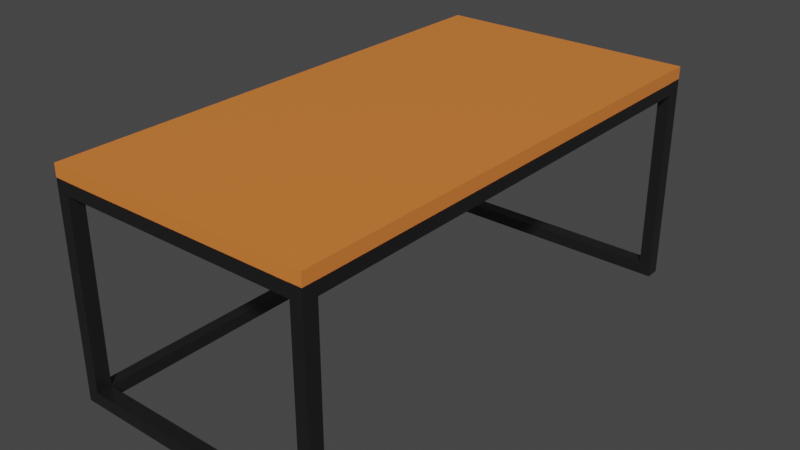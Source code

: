 # Source: table.blend  (saved by Blender 3.5.10; exported with 4.5.12 LTS)
import bpy
from mathutils import Matrix  # noqa: F401  (used for matrix-valued properties, if any)

bpy.ops.wm.read_factory_settings(use_empty=True)
scene = bpy.context.scene
scene.name = 'Scene'

# ---- collections
col_collection = bpy.data.collections.new('Collection'); scene.collection.children.link(col_collection)

# ---- materials (node trees are filled in below, after node groups)
mat_metalblack = bpy.data.materials.new('MetalBlack')
mat_metalblack.use_transparent_shadow = False
mat_metalblack.diffuse_color = (0.05925, 0.05925, 0.05925, 1.0)
mat_deskwood = bpy.data.materials.new('DeskWood')
mat_deskwood.use_transparent_shadow = False
mat_deskwood.diffuse_color = (0.7991, 0.2195, 0.03955, 1.0)

# ---- material node trees
mat_metalblack.use_nodes = True; mat_metalblack.node_tree.nodes.clear()
_N = mat_metalblack.node_tree.nodes; _L = mat_metalblack.node_tree.links
n0 = _N.new('ShaderNodeBsdfPrincipled'); n0.name = 'Principled BSDF'; n0.location = (10, 300)
n0.distribution = 'GGX'
n0.subsurface_method = 'RANDOM_WALK_SKIN'
n0.inputs[0].default_value = (0.05925, 0.05925, 0.05925, 1.0)
n0.inputs[1].default_value = 0.8263
n0.inputs[2].default_value = 0.3427
n0.inputs[27].default_value = (0.0, 0.0, 0.0, 1.0)
n0.inputs[28].default_value = 1.0
n1 = _N.new('ShaderNodeOutputMaterial'); n1.name = 'Material Output'; n1.location = (320, 270)
_L.new(n0.outputs[0], n1.inputs[0])
n1.is_active_output = True
mat_deskwood.use_nodes = True; mat_deskwood.node_tree.nodes.clear()
_N = mat_deskwood.node_tree.nodes; _L = mat_deskwood.node_tree.links
n0 = _N.new('ShaderNodeBsdfPrincipled'); n0.name = 'Principled BSDF'; n0.location = (10, 300)
n0.distribution = 'GGX'
n0.subsurface_method = 'RANDOM_WALK_SKIN'
n0.inputs[0].default_value = (0.7991, 0.2195, 0.03955, 1.0)
n0.inputs[27].default_value = (0.0, 0.0, 0.0, 1.0)
n0.inputs[28].default_value = 1.0
n1 = _N.new('ShaderNodeOutputMaterial'); n1.name = 'Material Output'; n1.location = (320, 270)
_L.new(n0.outputs[0], n1.inputs[0])
n1.is_active_output = True

# ---- world
world_world = bpy.data.worlds.new('World'); scene.world = world_world
world_world.use_nodes = True; world_world.node_tree.nodes.clear()
_N = world_world.node_tree.nodes; _L = world_world.node_tree.links
n0 = _N.new('ShaderNodeOutputWorld'); n0.name = 'World Output'; n0.location = (300, 300)
n1 = _N.new('ShaderNodeBackground'); n1.name = 'Background'; n1.location = (10, 300)
n1.inputs[0].default_value = (0.05088, 0.05088, 0.05088, 1.0)
_L.new(n1.outputs[0], n0.inputs[0])
n0.is_active_output = True
world_world.color = (0.05088, 0.05088, 0.05088)
world_world.use_sun_shadow = False
world_world.sun_shadow_jitter_overblur = 0.0

# ---- meshes
me_cube_007 = bpy.data.meshes.new('Cube.007')
me_cube_007.from_pydata([(0.4005, 0.8053, -0.3432), (0.4005, 0.8053, -0.3032), (0.4005, 0.7582, -0.3432), (0.4005, 0.7582, -0.3032), (-0.3814, 0.8053, 0.2994), (-0.3814, 0.8053, 0.2994), (-0.3814, 0.8053, 0.2994), (-0.3814, 0.8053, 0.2994), (0.4005, 0.7582, 0.2994), (0.4005, 0.7582, 0.2994), (0.4005, 0.7582, 0.2994), (0.4005, 0.7582, 0.2994), (0.4005, 0.7582, 0.2994), (0.4005, 0.7582, 0.2994), (0.4005, -0.8617, -0.3432), (0.4005, -0.8617, -0.3432), (0.4005, -0.8617, -0.3432), (0.4005, -0.8146, -0.3432), (0.4005, -0.8146, -0.3432), (0.4005, -0.8146, -0.3432), (0.4393, -0.8617, -0.3432), (0.4393, -0.8617, -0.3432), (0.4393, -0.8617, -0.3432), (0.4393, -0.8146, -0.3432), (0.4393, -0.8146, -0.3432), (0.4393, -0.8146, -0.3432), (0.4005, -0.8146, -0.3032), (0.4005, -0.8146, -0.3032), (0.4005, -0.8146, -0.3032), (0.4005, -0.8146, -0.3032), (0.4005, -0.8617, -0.3032), (0.4005, -0.8617, -0.3032), (0.4005, -0.8617, -0.3032), (0.4393, -0.8617, -0.3032), (0.4393, -0.8617, -0.3032), (0.4393, -0.8617, -0.3032), (0.4393, -0.8146, -0.3032), (0.4393, -0.8146, -0.3032), (0.4393, -0.8146, -0.3032), (0.4393, -0.8146, -0.3032), (0.4005, -0.8146, 0.2994), (0.4005, -0.8146, 0.2994), (0.4005, -0.8146, 0.2994), (0.4005, -0.8146, 0.2994), (0.4005, -0.8146, 0.2994), (0.4005, -0.8146, 0.2994), (-0.3814, -0.8146, -0.3432), (-0.3814, -0.8146, -0.3432), (-0.3814, -0.8146, -0.3432), (-0.3814, -0.8146, -0.3432), (-0.3814, -0.8146, -0.3432), (-0.4201, 0.7583, -0.3432), (-0.4201, 0.7583, -0.3432), (-0.4201, 0.7583, -0.3432), (-0.3814, 0.7583, -0.3432), (-0.3814, 0.7583, -0.3432), (-0.3814, 0.7583, -0.3432), (-0.3814, 0.7583, -0.3032), (-0.3814, 0.7583, -0.3032), (-0.3814, 0.7583, -0.3032), (-0.4201, 0.7583, -0.3032), (-0.4201, 0.7583, -0.3032), (-0.4201, 0.7583, -0.3032), (-0.4201, -0.8146, -0.3432), (-0.4201, -0.8146, -0.3432), (-0.4201, -0.8146, -0.3432), (-0.4201, -0.8146, -0.3432), (-0.4201, -0.8617, -0.3432), (-0.4201, -0.8617, -0.3432), (-0.4201, -0.8617, -0.3432), (-0.3814, -0.8617, -0.3432), (-0.3814, -0.8617, -0.3432), (-0.3814, -0.8617, -0.3432), (0.4005, -0.8617, -0.3432), (0.4005, -0.8617, -0.3432), (0.4005, -0.8146, -0.3432), (0.4005, -0.8146, -0.3432), (0.4005, -0.8146, -0.3032), (0.4005, -0.8146, -0.3032), (0.4005, -0.8617, -0.3032), (0.4005, -0.8617, -0.3032), (-0.3814, -0.8146, -0.3032), (-0.3814, -0.8146, -0.3032), (-0.3814, -0.8146, -0.3032), (-0.3814, -0.8146, -0.3032), (-0.3814, -0.8146, -0.3032), (-0.3814, -0.8146, -0.3032), (-0.4201, -0.8146, -0.3032), (-0.4201, -0.8146, -0.3032), (-0.4201, -0.8146, -0.3032), (-0.4201, -0.8146, -0.3032), (-0.4201, -0.8146, -0.3032), (-0.4201, -0.8617, 0.2994), (-0.4201, -0.8617, 0.2994), (-0.4201, -0.8617, 0.2994), (-0.4201, -0.8617, -0.3032), (-0.4201, -0.8617, -0.3032), (-0.4201, -0.8617, -0.3032), (-0.4201, -0.8617, -0.3032), (-0.3814, -0.8617, -0.3032), (-0.3814, -0.8617, -0.3032), (-0.3814, -0.8617, -0.3032), (-0.3814, -0.8617, -0.3032), (-0.4201, -0.8146, 0.2994), (-0.4201, -0.8146, 0.2994), (-0.4201, -0.8146, 0.2994), (-0.4201, -0.8146, 0.3398), (-0.4201, -0.8146, 0.3398), (-0.4201, -0.8146, 0.3398), (-0.4201, -0.8617, 0.3398), (-0.4201, -0.8617, 0.3398), (-0.4201, -0.8617, 0.3398), (-0.3814, -0.8617, 0.2994), (-0.3814, -0.8617, 0.2994), (-0.3814, -0.8617, 0.2994), (-0.3814, -0.8617, 0.2994), (0.4005, -0.8617, 0.2994), (0.4005, -0.8617, 0.2994), (0.4005, -0.8617, 0.2994), (0.4393, -0.8617, 0.2994), (0.4393, -0.8617, 0.2994), (0.4393, -0.8617, 0.3398), (0.4393, -0.8617, 0.3398), (0.4393, -0.8617, 0.3398), (0.4393, -0.8146, 0.2994), (0.4393, -0.8146, 0.2994), (0.4393, -0.8146, 0.2994), (0.4393, 0.7582, 0.2994), (0.4393, 0.7582, 0.2994), (0.4393, 0.7582, 0.2994), (0.4393, 0.7582, -0.3032), (0.4393, 0.7582, -0.3032), (0.4393, 0.7582, -0.3032), (0.4393, 0.7582, -0.3032), (0.4393, 0.8053, 0.2994), (0.4393, 0.8053, 0.2994), (0.4393, 0.8053, 0.2994), (0.4393, 0.8053, 0.3398), (0.4393, 0.8053, 0.3398), (0.4393, 0.8053, 0.3398), (0.4005, 0.8053, 0.2994), (0.4005, 0.8053, 0.2994), (0.4005, 0.8053, 0.2994), (0.4005, 0.8053, 0.2994), (0.4393, 0.8053, -0.3032), (0.4393, 0.8053, -0.3032), (0.4393, 0.8053, -0.3032), (0.4393, 0.8053, -0.3032), (0.4393, 0.7582, -0.3432), (0.4393, 0.7582, -0.3432), (0.4393, 0.7582, -0.3432), (0.4393, 0.8053, -0.3432), (0.4393, 0.8053, -0.3432), (0.4393, 0.8053, -0.3432), (0.4005, 0.8053, -0.3432), (0.4005, 0.8053, -0.3432), (0.4005, 0.8053, -0.3432), (0.4005, 0.8053, -0.3432), (-0.3814, 0.7582, -0.3432), (-0.3814, 0.7582, -0.3432), (-0.3814, 0.7582, -0.3432), (0.4005, 0.7582, -0.3432), (0.4005, 0.7582, -0.3432), (0.4005, 0.7582, -0.3432), (0.4005, 0.7582, -0.3432), (0.4005, 0.7582, -0.3032), (0.4005, 0.7582, -0.3032), (0.4005, 0.7582, -0.3032), (0.4005, 0.7582, -0.3032), (0.4005, 0.7582, -0.3032), (0.4005, 0.8053, -0.3032), (0.4005, 0.8053, -0.3032), (0.4005, 0.8053, -0.3032), (0.4005, 0.8053, -0.3032), (0.4005, 0.8053, -0.3032), (-0.3814, 0.8053, -0.3432), (-0.3814, 0.8053, -0.3432), (-0.3814, 0.8053, -0.3432), (-0.4201, 0.8053, -0.3432), (-0.4201, 0.8053, -0.3432), (-0.4201, 0.8053, -0.3432), (-0.4201, 0.7582, -0.3432), (-0.4201, 0.7582, -0.3432), (-0.4201, 0.7582, -0.3432), (-0.3814, 0.7582, -0.3032), (-0.3814, 0.7582, -0.3032), (-0.3814, 0.7582, -0.3032), (-0.3814, 0.7582, -0.3032), (-0.3814, 0.8053, -0.3032), (-0.3814, 0.8053, -0.3032), (-0.3814, 0.8053, -0.3032), (-0.3814, 0.8053, -0.3032), (-0.4201, 0.8053, -0.3032), (-0.4201, 0.8053, -0.3032), (-0.4201, 0.8053, -0.3032), (-0.4201, 0.8053, -0.3032), (-0.4201, 0.7582, -0.3032), (-0.4201, 0.7582, -0.3032), (-0.4201, 0.7582, -0.3032), (-0.4201, 0.7582, -0.3032), (-0.3814, 0.7582, 0.2994), (-0.3814, 0.7582, 0.2994), (-0.3814, 0.7582, 0.2994), (-0.3814, 0.7582, 0.2994), (-0.3814, 0.7582, 0.2994), (-0.3814, 0.7582, 0.2994), (-0.3814, -0.8146, 0.2994), (-0.3814, -0.8146, 0.2994), (-0.3814, -0.8146, 0.2994), (-0.3814, -0.8146, 0.2994), (-0.3814, -0.8146, 0.2994), (-0.3814, -0.8146, 0.2994), (-0.3814, 0.7582, 0.3398), (-0.3814, 0.7582, 0.3398), (-0.3814, 0.7582, 0.3398), (-0.3814, 0.7582, 0.3398), (0.4005, 0.7582, 0.3398), (0.4005, 0.7582, 0.3398), (0.4005, -0.8146, 0.3398), (0.4005, -0.8146, 0.3398), (-0.3814, -0.8146, 0.3398), (-0.3814, -0.8146, 0.3398), (-0.3814, -0.8146, 0.3398), (-0.3814, -0.8146, 0.3398), (-0.3814, -0.8617, 0.3398), (-0.3814, -0.8617, 0.3398), (0.4005, -0.8617, 0.3398), (0.4005, -0.8617, 0.3398), (0.4005, -0.8146, 0.3398), (0.4393, -0.8146, 0.3398), (0.4393, -0.8146, 0.3398), (0.4393, 0.7582, 0.3398), (0.4393, 0.7582, 0.3398), (0.4005, 0.7582, 0.3398), (0.4005, 0.8053, 0.3398), (0.4005, 0.8053, 0.3398), (-0.3814, 0.8053, 0.3398), (-0.3814, 0.8053, 0.3398), (-0.4201, 0.8053, 0.2994), (-0.4201, 0.8053, 0.2994), (-0.4201, 0.8053, 0.2994), (-0.4201, 0.7582, 0.2994), (-0.4201, 0.7582, 0.2994), (-0.4201, 0.7582, 0.2994), (-0.4201, 0.7582, 0.3398), (-0.4201, 0.7582, 0.3398), (-0.4201, 0.7582, 0.3398), (-0.4201, 0.8053, 0.3398), (-0.4201, 0.8053, 0.3398), (-0.4201, 0.8053, 0.3398), (0.4005, -0.8617, 0.3399), (0.4005, -0.8146, 0.3399), (-0.3814, -0.8617, 0.3399), (-0.3814, -0.8146, 0.3399), (0.4005, 0.7582, 0.3399), (0.4005, 0.8053, 0.3399), (-0.3814, 0.7582, 0.3399), (-0.3814, 0.8053, 0.3399), (0.4393, -0.8146, 0.3399), (0.4393, 0.7582, 0.3399), (0.4005, -0.8146, 0.3399), (0.4005, 0.7582, 0.3399), (0.4393, -0.8617, 0.3405), (0.4393, -0.8617, 0.3405), (0.4393, -0.8617, 0.3405), (0.4393, 0.8053, 0.3405), (0.4393, 0.8053, 0.3405), (0.4393, 0.8053, 0.3405), (0.4393, -0.8617, 0.3809), (0.4393, -0.8617, 0.3809), (0.4393, -0.8617, 0.3809), (0.4393, 0.8053, 0.3809), (0.4393, 0.8053, 0.3809), (0.4393, 0.8053, 0.3809), (-0.4201, 0.8053, 0.3405), (-0.4201, 0.8053, 0.3405), (-0.4201, 0.8053, 0.3405), (-0.4201, -0.8617, 0.3405), (-0.4201, -0.8617, 0.3405), (-0.4201, -0.8617, 0.3405), (-0.4201, -0.8617, 0.3809), (-0.4201, -0.8617, 0.3809), (-0.4201, -0.8617, 0.3809), (-0.4201, 0.8053, 0.3809), (-0.4201, 0.8053, 0.3809), (-0.4201, 0.8053, 0.3809)], [], [(0, 1, 2), (1, 3, 2), (4, 143, 10), (16, 19, 22), (22, 19, 23), (25, 17, 27), (26, 18, 32), (18, 14, 32), (31, 15, 33), (15, 20, 33), (35, 21, 37), (21, 24, 37), (25, 27, 36), (39, 28, 41), (50, 53, 54), (59, 56, 60), (56, 51, 60), (62, 52, 64), (53, 50, 63), (69, 66, 70), (66, 46, 70), (73, 72, 76), (72, 47, 76), (75, 48, 78), (80, 77, 83), (78, 48, 82), (49, 55, 81), (55, 57, 81), (86, 58, 89), (58, 61, 89), (62, 64, 88), (94, 91, 96), (87, 65, 95), (65, 67, 95), (98, 68, 100), (68, 71, 100), (71, 74, 100), (74, 79, 100), (80, 83, 99), (102, 84, 206), (211, 85, 103), (85, 90, 103), (91, 94, 105), (105, 94, 107), (107, 94, 109), (111, 92, 114), (93, 97, 113), (97, 101, 113), (102, 206, 112), (115, 207, 117), (207, 45, 117), (40, 29, 116), (29, 30, 116), (118, 31, 119), (31, 33, 119), (123, 120, 125), (120, 34, 125), (34, 38, 125), (39, 41, 124), (42, 13, 126), (126, 13, 128), (129, 133, 135), (139, 136, 142), (141, 134, 145), (135, 133, 144), (130, 150, 147), (147, 150, 151), (153, 148, 157), (160, 156, 162), (157, 148, 161), (149, 131, 164), (164, 131, 166), (132, 127, 165), (127, 8, 165), (169, 9, 172), (9, 140, 172), (141, 145, 171), (146, 152, 170), (152, 154, 170), (174, 155, 176), (156, 160, 175), (177, 158, 180), (180, 158, 181), (183, 159, 185), (159, 163, 185), (163, 167, 185), (7, 187, 189), (184, 168, 188), (168, 173, 188), (174, 176, 191), (191, 176, 192), (176, 178, 192), (195, 179, 197), (179, 182, 197), (183, 185, 196), (199, 186, 203), (187, 7, 202), (4, 10, 201), (209, 205, 213), (212, 200, 217), (200, 11, 217), (216, 12, 219), (12, 43, 219), (218, 44, 223), (44, 208, 223), (209, 213, 222), (214, 108, 221), (106, 110, 220), (220, 110, 225), (111, 114, 224), (114, 118, 224), (224, 118, 227), (118, 119, 227), (119, 121, 227), (228, 226, 230), (226, 122, 230), (123, 125, 229), (125, 129, 229), (229, 129, 232), (129, 135, 232), (135, 137, 232), (231, 138, 233), (233, 138, 235), (139, 142, 234), (142, 5, 234), (234, 5, 237), (237, 5, 239), (6, 190, 238), (190, 193, 238), (240, 194, 243), (194, 198, 243), (199, 203, 242), (204, 210, 241), (210, 104, 241), (243, 105, 245), (105, 107, 245), (108, 214, 244), (215, 236, 246), (246, 236, 248), (237, 239, 247), (240, 243, 249), (245, 249, 243), (250, 251, 252), (251, 253, 252), (254, 255, 256), (255, 257, 256), (258, 259, 260), (259, 261, 260), (264, 267, 270), (270, 267, 271), (273, 265, 274), (266, 262, 276), (276, 262, 277), (279, 263, 280), (263, 268, 280), (269, 272, 282), (282, 272, 284), (273, 274, 283), (275, 278, 285), (281, 285, 278)])
me_cube_007.polygons.foreach_set('material_index', [0, 0, 0, 0, 0, 0, 0, 0, 0, 0, 0, 0, 0, 0, 0, 0, 0, 0, 0, 0, 0, 0, 0, 0, 0, 0, 0, 0, 0, 0, 0, 0, 0, 0, 0, 0, 0, 0, 0, 0, 0, 0, 0, 0, 0, 0, 0, 0, 0, 0, 0, 0, 0, 0, 0, 0, 0, 0, 0, 0, 0, 0, 0, 0, 0, 0, 0, 0, 0, 0, 0, 0, 0, 0, 0, 0, 0, 0, 0, 0, 0, 0, 0, 0, 0, 0, 0, 0, 0, 0, 0, 0, 0, 0, 0, 0, 0, 0, 0, 0, 0, 0, 0, 0, 0, 0, 0, 0, 0, 0, 0, 0, 0, 0, 0, 0, 0, 0, 0, 0, 0, 0, 0, 0, 0, 0, 0, 0, 0, 0, 0, 0, 0, 0, 0, 0, 0, 0, 0, 0, 0, 0, 1, 1, 1, 1, 1, 1, 1, 1, 1, 1, 1, 1, 1, 1, 1, 1, 1, 1])
_uv = me_cube_007.uv_layers.new(name='UVMap')
_uv.uv.foreach_set('vector', [0.2083, 0.4999, 0.2083, 0.4999, 0.2083, 0.5834, 0.2083, 0.4999, 0.2083, 0.5834, 0.2083, 0.5834, 0.2083, 0.4999, 0.2916, 0.4999, 0.2916, 0.5834, 0.2916, 0.7499, 0.2916, 0.6667, 0.3751, 0.7499, 0.3751, 0.7499, 0.2916, 0.6667, 0.3751, 0.6667, 0.3751, 0.6667, 0.2916, 0.6667, 0.2916, 0.6667, 0.2916, 0.6667, 0.2916, 0.6667, 0.2916, 0.7499, 0.2916, 0.6667, 0.2916, 0.7499, 0.2916, 0.7499, 0.3751, 0.8332, 0.3751, 0.8332, 0.3751, 0.7499, 0.3751, 0.8332, 0.3751, 0.7499, 0.3751, 0.7499, 0.3751, 0.7499, 0.3751, 0.7499, 0.3751, 0.6667, 0.3751, 0.7499, 0.3751, 0.6667, 0.3751, 0.6667, 0.3751, 0.6667, 0.2916, 0.6667, 0.3751, 0.6667, 0.3751, 0.6667, 0.2916, 0.6667, 0.2916, 0.6667, 0.2083, 0.6667, 0.125, 0.6667, 0.2083, 0.6667, 0.2083, 0.6667, 0.2083, 0.6667, 0.125, 0.6667, 0.2083, 0.6667, 0.125, 0.6667, 0.125, 0.6667, 0.3751, 0.08327, 0.3751, 0.08327, 0.3751, 0.08327, 0.125, 0.6667, 0.2083, 0.6667, 0.125, 0.6667, 0.125, 0.7499, 0.125, 0.6667, 0.2083, 0.7499, 0.125, 0.6667, 0.2083, 0.6667, 0.2083, 0.7499, 0.2083, 0.7499, 0.2083, 0.7499, 0.2083, 0.6667, 0.2083, 0.7499, 0.2083, 0.6667, 0.2083, 0.6667, 0.2083, 0.6667, 0.2083, 0.6667, 0.2083, 0.6667, 0.2083, 0.7499, 0.2083, 0.6667, 0.2083, 0.6667, 0.2083, 0.6667, 0.2083, 0.6667, 0.2083, 0.6667, 0.2083, 0.6667, 0.2083, 0.6667, 0.2083, 0.6667, 0.2083, 0.6667, 0.2083, 0.6667, 0.2083, 0.6667, 0.2083, 0.6667, 0.2083, 0.6667, 0.125, 0.6667, 0.2083, 0.6667, 0.125, 0.6667, 0.125, 0.6667, 0.3751, 0.08327, 0.3751, 0.08327, 0.3751, 0.08327, 0.3751, 0.0, 0.3751, 0.08327, 0.3751, 0.0, 0.3751, 0.08327, 0.3751, 0.08327, 0.3751, 0.0, 0.3751, 0.08327, 0.3751, 0.0, 0.3751, 0.0, 0.3751, 1.0, 0.3751, 1.0, 0.3751, 0.9167, 0.3751, 1.0, 0.3751, 0.9167, 0.3751, 0.9167, 0.3751, 0.9167, 0.3751, 0.9167, 0.3751, 0.9167, 0.3751, 0.9167, 0.3751, 0.9167, 0.3751, 0.9167, 0.2083, 0.7499, 0.2083, 0.6667, 0.2083, 0.7499, 0.2083, 0.7499, 0.2083, 0.6667, 0.2083, 0.6667, 0.2083, 0.6667, 0.2083, 0.6667, 0.125, 0.6667, 0.2083, 0.6667, 0.125, 0.6667, 0.125, 0.6667, 0.3751, 0.08327, 0.3751, 0.0, 0.3751, 0.08327, 0.3751, 0.08327, 0.3751, 0.0, 0.6249, 0.08327, 0.6249, 0.08327, 0.3751, 0.0, 0.6249, 0.0, 0.6249, 1.0, 0.3751, 1.0, 0.3751, 0.9167, 0.3751, 1.0, 0.3751, 1.0, 0.3751, 0.9167, 0.3751, 1.0, 0.3751, 0.9167, 0.3751, 0.9167, 0.2083, 0.7499, 0.2083, 0.6667, 0.2083, 0.7499, 0.2083, 0.7499, 0.2083, 0.6667, 0.2916, 0.7499, 0.2083, 0.6667, 0.2916, 0.6667, 0.2916, 0.7499, 0.2916, 0.6667, 0.2916, 0.6667, 0.2916, 0.7499, 0.2916, 0.6667, 0.2916, 0.7499, 0.2916, 0.7499, 0.3751, 0.8332, 0.3751, 0.8332, 0.3751, 0.7499, 0.3751, 0.8332, 0.3751, 0.7499, 0.3751, 0.7499, 0.6249, 0.7499, 0.3751, 0.7499, 0.3751, 0.6667, 0.3751, 0.7499, 0.3751, 0.7499, 0.3751, 0.6667, 0.3751, 0.7499, 0.3751, 0.6667, 0.3751, 0.6667, 0.3751, 0.6667, 0.2916, 0.6667, 0.3751, 0.6667, 0.2916, 0.6667, 0.2916, 0.5834, 0.3751, 0.6667, 0.3751, 0.6667, 0.2916, 0.5834, 0.3751, 0.5834, 0.3751, 0.5834, 0.3751, 0.5834, 0.3751, 0.4999, 0.6249, 0.4999, 0.3751, 0.4999, 0.3751, 0.4166, 0.3751, 0.4166, 0.3751, 0.4999, 0.3751, 0.4999, 0.3751, 0.4999, 0.3751, 0.5834, 0.3751, 0.4999, 0.3751, 0.5834, 0.3751, 0.5834, 0.3751, 0.4999, 0.3751, 0.4999, 0.3751, 0.5834, 0.3751, 0.4999, 0.3751, 0.4999, 0.3751, 0.5834, 0.2916, 0.4999, 0.2083, 0.5834, 0.2083, 0.4999, 0.2083, 0.5834, 0.2916, 0.4999, 0.3751, 0.5834, 0.2916, 0.5834, 0.3751, 0.5834, 0.3751, 0.5834, 0.2916, 0.5834, 0.2916, 0.5834, 0.3751, 0.5834, 0.2916, 0.5834, 0.3751, 0.5834, 0.3751, 0.5834, 0.2916, 0.5834, 0.3751, 0.5834, 0.2916, 0.5834, 0.2916, 0.5834, 0.2916, 0.5834, 0.2916, 0.5834, 0.2916, 0.4999, 0.2916, 0.5834, 0.2916, 0.4999, 0.2916, 0.4999, 0.3751, 0.4166, 0.3751, 0.4999, 0.3751, 0.4166, 0.3751, 0.4999, 0.3751, 0.4999, 0.3751, 0.4166, 0.3751, 0.4999, 0.3751, 0.4166, 0.3751, 0.4166, 0.3751, 0.3333, 0.3751, 0.3333, 0.3751, 0.3333, 0.2083, 0.4999, 0.2083, 0.5834, 0.2083, 0.4999, 0.2083, 0.4999, 0.2083, 0.5834, 0.125, 0.4999, 0.125, 0.4999, 0.2083, 0.5834, 0.125, 0.5834, 0.125, 0.5834, 0.2083, 0.5834, 0.2083, 0.5834, 0.2083, 0.5834, 0.2083, 0.5834, 0.2083, 0.5834, 0.2083, 0.5834, 0.2083, 0.5834, 0.2083, 0.5834, 0.2083, 0.4999, 0.2083, 0.5834, 0.2083, 0.4999, 0.2083, 0.5834, 0.2083, 0.5834, 0.2083, 0.4999, 0.2083, 0.5834, 0.2083, 0.4999, 0.2083, 0.4999, 0.3751, 0.3333, 0.3751, 0.3333, 0.3751, 0.3333, 0.3751, 0.3333, 0.3751, 0.3333, 0.3751, 0.2501, 0.3751, 0.3333, 0.3751, 0.2501, 0.3751, 0.2501, 0.3751, 0.2501, 0.3751, 0.2501, 0.3751, 0.1665, 0.3751, 0.2501, 0.3751, 0.1665, 0.3751, 0.1665, 0.125, 0.5834, 0.2083, 0.5834, 0.125, 0.5834, 0.125, 0.5834, 0.2083, 0.5834, 0.2083, 0.5834, 0.2083, 0.5834, 0.2083, 0.4999, 0.2083, 0.5834, 0.2083, 0.4999, 0.2916, 0.5834, 0.2083, 0.5834, 0.0, 0.0, 0.0, 0.0, 0.7917, 0.5834, 0.7917, 0.5834, 0.2083, 0.5834, 0.7084, 0.5834, 0.2083, 0.5834, 0.2916, 0.5834, 0.7084, 0.5834, 0.7084, 0.5834, 0.2916, 0.5834, 0.7084, 0.6667, 0.2916, 0.5834, 0.2916, 0.6667, 0.7084, 0.6667, 0.7084, 0.6667, 0.2916, 0.6667, 0.7917, 0.6667, 0.2916, 0.6667, 0.0, 0.0, 0.7917, 0.6667, 0.0, 0.0, 0.7917, 0.5834, 0.7917, 0.6667, 0.7917, 0.5834, 0.875, 0.6667, 0.7917, 0.6667, 0.875, 0.6667, 0.875, 0.7499, 0.7917, 0.6667, 0.7917, 0.6667, 0.875, 0.7499, 0.7917, 0.7499, 0.6249, 1.0, 0.3751, 0.9167, 0.6249, 0.9167, 0.3751, 0.9167, 0.3751, 0.8332, 0.6249, 0.9167, 0.6249, 0.9167, 0.3751, 0.8332, 0.6249, 0.8332, 0.3751, 0.8332, 0.3751, 0.7499, 0.6249, 0.8332, 0.3751, 0.7499, 0.6249, 0.7499, 0.6249, 0.8332, 0.7084, 0.6667, 0.7084, 0.7499, 0.6249, 0.6667, 0.7084, 0.7499, 0.6249, 0.7499, 0.6249, 0.6667, 0.6249, 0.7499, 0.3751, 0.6667, 0.6249, 0.6667, 0.3751, 0.6667, 0.3751, 0.5834, 0.6249, 0.6667, 0.6249, 0.6667, 0.3751, 0.5834, 0.6249, 0.5834, 0.3751, 0.5834, 0.3751, 0.4999, 0.6249, 0.5834, 0.3751, 0.4999, 0.6249, 0.4999, 0.6249, 0.5834, 0.6249, 0.5834, 0.6249, 0.4999, 0.7084, 0.5834, 0.7084, 0.5834, 0.6249, 0.4999, 0.7084, 0.4999, 0.6249, 0.4999, 0.3751, 0.4166, 0.6249, 0.4166, 0.3751, 0.4166, 0.3751, 0.3333, 0.6249, 0.4166, 0.6249, 0.4166, 0.3751, 0.3333, 0.6249, 0.3333, 0.6249, 0.3333, 0.3751, 0.3333, 0.3751, 0.2501, 0.3751, 0.3333, 0.3751, 0.3333, 0.3751, 0.2501, 0.3751, 0.3333, 0.3751, 0.2501, 0.3751, 0.2501, 0.3751, 0.2501, 0.3751, 0.2501, 0.3751, 0.1665, 0.3751, 0.2501, 0.3751, 0.1665, 0.3751, 0.1665, 0.125, 0.5834, 0.2083, 0.5834, 0.125, 0.5834, 0.2083, 0.5834, 0.2083, 0.6667, 0.125, 0.5834, 0.2083, 0.6667, 0.125, 0.6667, 0.125, 0.5834, 0.3751, 0.1665, 0.3751, 0.08327, 0.6249, 0.1665, 0.3751, 0.08327, 0.6249, 0.08327, 0.6249, 0.1665, 0.875, 0.6667, 0.7917, 0.5834, 0.875, 0.5834, 0.7917, 0.5834, 0.7917, 0.4999, 0.875, 0.5834, 0.875, 0.5834, 0.7917, 0.4999, 0.875, 0.4999, 0.6249, 0.3333, 0.3751, 0.2501, 0.6249, 0.2501, 0.3751, 0.2501, 0.3751, 0.1665, 0.6249, 0.2501, 0.6249, 0.1665, 0.6249, 0.2501, 0.3751, 0.1665, 0.7084, 0.7499, 0.7084, 0.6667, 0.7917, 0.7499, 0.7084, 0.6667, 0.7917, 0.6667, 0.7917, 0.7499, 0.7084, 0.5834, 0.7084, 0.4999, 0.7917, 0.5834, 0.7084, 0.4999, 0.7917, 0.4999, 0.7917, 0.5834, 0.6251, 0.6667, 0.6251, 0.5834, 0.7084, 0.6667, 0.6251, 0.5834, 0.7084, 0.5834, 0.7084, 0.6667, 0.3751, 0.7499, 0.3751, 0.4999, 0.6251, 0.7499, 0.6251, 0.7499, 0.3751, 0.4999, 0.6251, 0.4999, 0.6251, 0.4999, 0.3751, 0.4999, 0.3751, 0.2501, 0.3751, 0.4999, 0.3751, 0.7499, 0.125, 0.4999, 0.125, 0.4999, 0.3751, 0.7499, 0.125, 0.7499, 0.3751, 1.0, 0.3751, 0.7499, 0.6251, 1.0, 0.3751, 0.7499, 0.6251, 0.7499, 0.6251, 1.0, 0.6251, 0.7499, 0.6251, 0.4999, 0.8749, 0.7499, 0.8749, 0.7499, 0.6251, 0.4999, 0.8749, 0.4999, 0.6251, 0.4999, 0.3751, 0.2501, 0.6251, 0.2501, 0.3751, 0.2501, 0.3751, 0.0, 0.6251, 0.2501, 0.6251, 0.0, 0.6251, 0.2501, 0.3751, 0.0])
me_cube_007.materials.append(mat_metalblack)
me_cube_007.materials.append(mat_deskwood)
me_cube_007.update()
me_cube_007.normals_split_custom_set([tuple(v) for v in zip(*[iter([1.0, 0.0, 0.0, 1.0, 0.0, 0.0, 1.0, 0.0, 0.0, 1.0, 0.0, 0.0, 1.0, 0.0, 0.0, 1.0, 0.0, 0.0, 0.0, 0.0, -1.0, 0.0, 0.0, -1.0, 0.0, 0.0, -1.0, 0.0, 0.0, -1.0, 0.0, 0.0, -1.0, 0.0, 0.0, -1.0, 0.0, 0.0, -1.0, 0.0, 0.0, -1.0, 0.0, 0.0, -1.0, 0.0, 1.0, 0.0, 0.0, 1.0, 0.0, 0.0, 1.0, 0.0, -1.0, 0.0, 0.0, -1.0, 0.0, 0.0, -1.0, 0.0, 0.0, -1.0, 0.0, 0.0, -1.0, 0.0, 0.0, -1.0, 0.0, 0.0, 0.0, -1.0, 0.0, 0.0, -1.0, 0.0, 0.0, -1.0, 0.0, 0.0, -1.0, 0.0, 0.0, -1.0, 0.0, 0.0, -1.0, 0.0, 1.0, 0.0, 0.0, 1.0, 0.0, 0.0, 1.0, 0.0, 0.0, 1.0, 0.0, 0.0, 1.0, 0.0, 0.0, 1.0, 0.0, 0.0, 0.0, 1.0, 0.0, 0.0, 1.0, 0.0, 0.0, 1.0, 0.0, 0.0, 1.0, 0.0, 0.0, 1.0, 0.0, 0.0, 1.0, 0.0, 0.0, 0.0, -1.0, 0.0, 0.0, -1.0, 0.0, 0.0, -1.0, 0.0, 1.0, 0.0, 0.0, 1.0, 0.0, 0.0, 1.0, 0.0, 0.0, 1.0, 0.0, 0.0, 1.0, 0.0, 0.0, 1.0, 0.0, -1.0, 0.0, 0.0, -1.0, 0.0, 0.0, -1.0, 0.0, 0.0, 0.0, 0.0, -1.0, 0.0, 0.0, -1.0, 0.0, 0.0, -1.0, 0.0, 0.0, -1.0, 0.0, 0.0, -1.0, 0.0, 0.0, -1.0, 0.0, 0.0, -1.0, 0.0, 0.0, -1.0, 0.0, 0.0, -1.0, 0.0, 0.0, -1.0, 0.0, 0.0, -1.0, 0.0, 0.0, -1.0, 0.0, 0.0, -1.0, 0.0, 0.0, -1.0, 0.0, 0.0, -1.0, 0.0, 1.0, 0.0, 0.0, 1.0, 0.0, 0.0, 1.0, 0.0, 0.0, 0.0, 1.0, 0.0, 0.0, 1.0, 0.0, 0.0, 1.0, 0.0, 1.0, 0.0, 0.0, 1.0, 0.0, 0.0, 1.0, 0.0, 1.0, 0.0, 0.0, 1.0, 0.0, 0.0, 1.0, 0.0, 0.0, 1.0, 0.0, 0.0, 1.0, 0.0, 0.0, 1.0, 0.0, 0.0, 0.0, 0.0, 1.0, 0.0, 0.0, 1.0, 0.0, 0.0, 1.0, 0.0, 0.0, 1.0, 0.0, 0.0, 1.0, 0.0, 0.0, 1.0, -1.0, 0.0, 0.0, -1.0, 0.0, 0.0, -1.0, 0.0, 0.0, -1.0, 0.0, 0.0, -1.0, 0.0, 0.0, -1.0, 0.0, 0.0, -1.0, 0.0, 0.0, -1.0, 0.0, 0.0, -1.0, 0.0, 0.0, -1.0, 0.0, 0.0, -1.0, 0.0, 0.0, -1.0, 0.0, 0.0, 0.0, -1.0, 0.0, 0.0, -1.0, 0.0, 0.0, -1.0, 0.0, 0.0, -1.0, 0.0, 0.0, -1.0, 0.0, 0.0, -1.0, 0.0, 0.0, -1.0, 0.0, 0.0, -1.0, 0.0, 0.0, -1.0, 0.0, 0.0, -1.0, 0.0, 0.0, -1.0, 0.0, 0.0, -1.0, 0.0, 0.0, 0.0, 1.0, 0.0, 0.0, 1.0, 0.0, 0.0, 1.0, 1.0, 0.0, 0.0, 1.0, 0.0, 0.0, 1.0, 0.0, 0.0, 0.0, 1.0, 0.0, 0.0, 1.0, 0.0, 0.0, 1.0, 0.0, 0.0, 1.0, 0.0, 0.0, 1.0, 0.0, 0.0, 1.0, 0.0, -1.0, 0.0, 0.0, -1.0, 0.0, 0.0, -1.0, 0.0, 0.0, -1.0, 0.0, 0.0, -1.0, 0.0, 0.0, -1.0, 0.0, 0.0, -1.0, 0.0, 0.0, -1.0, 0.0, 0.0, -1.0, 0.0, 0.0, 0.0, -1.0, 0.0, 0.0, -1.0, 0.0, 0.0, -1.0, 0.0, 0.0, -1.0, 0.0, 0.0, -1.0, 0.0, 0.0, -1.0, 0.0, 0.0, -1.0, 0.0, 0.0, -1.0, 0.0, 0.0, -1.0, 0.0, 1.0, 0.0, 0.0, 1.0, 0.0, 0.0, 1.0, 0.0, 0.0, 0.0, 0.0, -1.0, 0.0, 0.0, -1.0, 0.0, 0.0, -1.0, 0.0, 0.0, -1.0, 0.0, 0.0, -1.0, 0.0, 0.0, -1.0, -1.0, 0.0, 0.0, -1.0, 0.0, 0.0, -1.0, 0.0, 0.0, -1.0, 0.0, 0.0, -1.0, 0.0, 0.0, -1.0, 0.0, 0.0, 0.0, -1.0, 0.0, 0.0, -1.0, 0.0, 0.0, -1.0, 0.0, 0.0, -1.0, 0.0, 0.0, -1.0, 0.0, 0.0, -1.0, 0.0, 1.0, 0.0, 0.0, 1.0, 0.0, 0.0, 1.0, 0.0, 0.0, 1.0, 0.0, 0.0, 1.0, 0.0, 0.0, 1.0, 0.0, 0.0, 1.0, 0.0, 0.0, 1.0, 0.0, 0.0, 1.0, 0.0, 0.0, 0.0, 1.0, 0.0, 0.0, 1.0, 0.0, 0.0, 1.0, 0.0, 0.0, 0.0, -1.0, 0.0, 0.0, -1.0, 0.0, 0.0, -1.0, 0.0, 0.0, -1.0, 0.0, 0.0, -1.0, 0.0, 0.0, -1.0, 1.0, 0.0, 0.0, 1.0, 0.0, 0.0, 1.0, 0.0, 0.0, 0.0, 1.0, 0.0, 0.0, 1.0, 0.0, 0.0, 1.0, 0.0, 0.0, 1.0, 0.0, 0.0, 1.0, 0.0, 0.0, 1.0, 0.0, 1.0, 0.0, 0.0, 1.0, 0.0, 0.0, 1.0, 0.0, 0.0, 1.0, 0.0, 0.0, 1.0, 0.0, 0.0, 1.0, 0.0, 0.0, 1.0, 0.0, 0.0, 1.0, 0.0, 0.0, 1.0, 0.0, 0.0, 0.0, 0.0, -1.0, 0.0, 0.0, -1.0, 0.0, 0.0, -1.0, 0.0, 0.0, -1.0, 0.0, 0.0, -1.0, 0.0, 0.0, -1.0, 0.0, 0.0, -1.0, 0.0, 0.0, -1.0, 0.0, 0.0, -1.0, 0.0, -1.0, 0.0, 0.0, -1.0, 0.0, 0.0, -1.0, 0.0, 0.0, -1.0, 0.0, 0.0, -1.0, 0.0, 0.0, -1.0, 0.0, 0.0, -1.0, 0.0, 0.0, -1.0, 0.0, 0.0, -1.0, 0.0, 0.0, -1.0, 0.0, 0.0, -1.0, 0.0, 0.0, -1.0, 0.0, -1.0, 0.0, 0.0, -1.0, 0.0, 0.0, -1.0, 0.0, 0.0, -1.0, 0.0, 0.0, -1.0, 0.0, 0.0, -1.0, 0.0, 0.0, 0.0, 1.0, 0.0, 0.0, 1.0, 0.0, 0.0, 1.0, 0.0, 0.0, 1.0, 0.0, 0.0, 1.0, 0.0, 0.0, 1.0, 0.0, 0.0, 1.0, 0.0, 0.0, 1.0, 0.0, 0.0, 1.0, 0.0, 0.0, 1.0, 0.0, 0.0, 1.0, 0.0, 0.0, 1.0, 0.0, 0.0, 0.0, -1.0, 0.0, 0.0, -1.0, 0.0, 0.0, -1.0, 0.0, 0.0, -1.0, 0.0, 0.0, -1.0, 0.0, 0.0, -1.0, 0.0, 0.0, -1.0, 0.0, 0.0, -1.0, 0.0, 0.0, -1.0, 0.0, -1.0, 0.0, 0.0, -1.0, 0.0, 0.0, -1.0, 0.0, 0.0, -1.0, 0.0, 0.0, -1.0, 0.0, 0.0, -1.0, 0.0, 0.0, -1.0, 0.0, 0.0, -1.0, 0.0, 0.0, -1.0, 0.0, 1.0, 0.0, 0.0, 1.0, 0.0, 0.0, 1.0, 0.0, 0.0, 0.0, 0.0, 1.0, 0.0, 0.0, 1.0, 0.0, 0.0, 1.0, 0.0, 0.0, 1.0, 0.0, 0.0, 1.0, 0.0, 0.0, 1.0, 0.0, 1.0, 0.0, 0.0, 1.0, 0.0, 0.0, 1.0, 0.0, 0.0, 1.0, 0.0, 0.0, 1.0, 0.0, 0.0, 1.0, 0.0, 0.0, 1.0, 0.0, 0.0, 1.0, 0.0, 0.0, 1.0, 0.0, -1.0, 0.0, 0.0, -1.0, 0.0, 0.0, -1.0, 0.0, 0.0, -1.0, 0.0, 0.0, -1.0, 0.0, 0.0, -1.0, 0.0, 0.0, 0.0, -1.0, 0.0, 0.0, -1.0, 0.0, 0.0, -1.0, 0.0, 0.0, -1.0, 0.0, 0.0, -1.0, 0.0, 0.0, -1.0, 0.0, 1.0, 0.0, 0.0, 1.0, 0.0, 0.0, 1.0, 0.0, 0.0, 0.0, 0.0, -1.0, 0.0, 0.0, -1.0, 0.0, 0.0, -1.0, 1.0, 0.0, 0.0, 1.0, 0.0, 0.0, 1.0, 0.0, 0.0, 0.0, -1.0, 0.0, 0.0, -1.0, 0.0, 0.0, -1.0, 0.0, 0.0, -1.0, 0.0, 0.0, -1.0, 0.0, 0.0, -1.0, 0.0, -1.0, 0.0, 0.0, -1.0, 0.0, 0.0, -1.0, 0.0, 0.0, -1.0, 0.0, 0.0, -1.0, 0.0, 0.0, -1.0, 0.0, 0.0, 0.0, 1.0, 0.0, 0.0, 1.0, 0.0, 0.0, 1.0, 0.0, 0.0, 1.0, 0.0, 0.0, 1.0, 0.0, 0.0, 1.0, 0.0, 1.0, 0.0, 0.0, 1.0, 0.0, 0.0, 1.0, 0.0, 0.0, 0.0, 0.0, 1.0, 0.0, 0.0, 1.0, 0.0, 0.0, 1.0, 0.0, 0.0, 1.0, 0.0, 0.0, 1.0, 0.0, 0.0, 1.0, 0.0, 0.0, 1.0, 0.0, 0.0, 1.0, 0.0, 0.0, 1.0, 0.0, -1.0, 0.0, 0.0, -1.0, 0.0, 0.0, -1.0, 0.0, 0.0, -1.0, 0.0, 0.0, -1.0, 0.0, 0.0, -1.0, 0.0, 0.0, -1.0, 0.0, 0.0, -1.0, 0.0, 0.0, -1.0, 0.0, 0.0, -1.0, 0.0, 0.0, -1.0, 0.0, 0.0, -1.0, 0.0, 0.0, -1.0, 0.0, 0.0, -1.0, 0.0, 0.0, -1.0, 0.0, 0.0, 0.0, 1.0, 0.0, 0.0, 1.0, 0.0, 0.0, 1.0, 0.0, 0.0, 1.0, 0.0, 0.0, 1.0, 0.0, 0.0, 1.0, 1.0, 0.0, 0.0, 1.0, 0.0, 0.0, 1.0, 0.0, 0.0, 1.0, 0.0, 0.0, 1.0, 0.0, 0.0, 1.0, 0.0, 0.0, 1.0, 0.0, 0.0, 1.0, 0.0, 0.0, 1.0, 0.0, 0.0, 1.0, 0.0, 0.0, 1.0, 0.0, 0.0, 1.0, 0.0, 0.0, 1.0, 0.0, 0.0, 1.0, 0.0, 0.0, 1.0, 0.0, 0.0, 0.0, 0.0, 1.0, 0.0, 0.0, 1.0, 0.0, 0.0, 1.0, 0.0, 0.0, 1.0, 0.0, 0.0, 1.0, 0.0, 0.0, 1.0, 0.0, 1.0, 0.0, 0.0, 1.0, 0.0, 0.0, 1.0, 0.0, 0.0, 1.0, 0.0, 0.0, 1.0, 0.0, 0.0, 1.0, 0.0, 0.0, 1.0, 0.0, 0.0, 1.0, 0.0, 0.0, 1.0, 0.0, 0.0, 1.0, 0.0, 0.0, 1.0, 0.0, 0.0, 1.0, 0.0, 0.0, 1.0, 0.0, 0.0, 1.0, 0.0, 0.0, 1.0, 0.0, 0.0, 1.0, 0.0, 0.0, 1.0, 0.0, 0.0, 1.0, 0.0, -1.0, 0.0, 0.0, -1.0, 0.0, 0.0, -1.0, 0.0, 0.0, -1.0, 0.0, 0.0, -1.0, 0.0, 0.0, -1.0, 0.0, 0.0, 0.0, -1.0, 0.0, 0.0, -1.0, 0.0, 0.0, -1.0, 0.0, 0.0, 0.0, -1.0, 0.0, 0.0, -1.0, 0.0, 0.0, -1.0, 0.0, 0.0, -1.0, 0.0, 0.0, -1.0, 0.0, 0.0, -1.0, -1.0, 0.0, 0.0, -1.0, 0.0, 0.0, -1.0, 0.0, 0.0, -1.0, 0.0, 0.0, -1.0, 0.0, 0.0, -1.0, 0.0, 0.0, 0.0, 0.0, 1.0, 0.0, 0.0, 1.0, 0.0, 0.0, 1.0, 0.0, 0.0, 1.0, 0.0, 0.0, 1.0, 0.0, 0.0, 1.0, 0.0, 0.0, 1.0, 0.0, 0.0, 1.0, 0.0, 0.0, 1.0, 0.0, 1.0, 0.0, 0.0, 1.0, 0.0, 0.0, 1.0, 0.0, -1.0, 0.0, 0.0, -1.0, 0.0, 0.0, -1.0, 0.0, 0.0, -1.0, 0.0, 0.0, -1.0, 0.0, 0.0, -1.0, 0.0, 0.0, 0.0, 0.0, 1.0, 0.0, 0.0, 1.0, 0.0, 0.0, 1.0, 0.0, 0.0, 1.0, 0.0, 0.0, 1.0, 0.0, 0.0, 1.0, 0.0, 0.0, 1.0, 0.0, 0.0, 1.0, 0.0, 0.0, 1.0, 0.0, 0.0, 1.0, 0.0, 0.0, 1.0, 0.0, 0.0, 1.0, 0.0, 0.0, 1.0, 0.0, 0.0, 1.0, 0.0, 0.0, 1.0, 0.0, 0.0, 1.0, 0.0, 0.0, 1.0, 0.0, 0.0, 1.0, 1.0, 0.0, 0.0, 1.0, 0.0, 0.0, 1.0, 0.0, 0.0, 1.0, 0.0, 0.0, 1.0, 0.0, 0.0, 1.0, 0.0, 0.0, 0.0, 1.0, 0.0, 0.0, 1.0, 0.0, 0.0, 1.0, 0.0, 0.0, 0.0, -1.0, 0.0, 0.0, -1.0, 0.0, 0.0, -1.0, 0.0, 0.0, -1.0, 0.0, 0.0, -1.0, 0.0, 0.0, -1.0, 0.0, -1.0, 0.0, 0.0, -1.0, 0.0, 0.0, -1.0, 0.0, 0.0, -1.0, 0.0, 0.0, -1.0, 0.0, 0.0, -1.0, 0.0, 0.0, 0.0, 1.0, 0.0, 0.0, 1.0, 0.0, 0.0, 1.0, 0.0, 0.0, 1.0, 0.0, 0.0, 1.0, 0.0, 0.0, 1.0, 0.0, 1.0, 0.0, 0.0, 1.0, 0.0, 0.0, 1.0, 0.0, -1.0, 0.0, 0.0, -1.0, 0.0, 0.0, -1.0, 0.0, 0.0, -1.0, 0.0, 0.0, -1.0, 0.0, 0.0, -1.0, 0.0, 0.0])] * 3)])

# ---- objects
ob_desk = bpy.data.objects.new('Desk', me_cube_007)

# ---- transforms, parenting, visibility, modifiers, constraints
ob_desk.location = (-0.6397, -0.08636, 0.9382)
ob_desk.rotation_mode = 'QUATERNION'
ob_desk.rotation_quaternion = (1.0, 0.0, 0.0, 0.0)
ob_desk.scale = (1.434, 1.434, 1.434)

# ---- collection membership
scene.collection.objects.link(ob_desk)

# ---- scene / render settings (as saved in the file)
scene.frame_start = 1; scene.frame_end = 250; scene.frame_set(1)
scene.render.engine = 'BLENDER_EEVEE_NEXT'
scene.cycles.sampling_pattern = 'TABULATED_SOBOL'
scene.view_settings.view_transform = 'Filmic'
bpy.context.view_layer.update()

# ---- added for rendering (the .blend has no active camera and no usable light): camera, sun
cam_auto = bpy.data.cameras.new('AutoCamera')
cam_auto.lens = 50.0
cam_auto.sensor_width = 36.0
cam_auto.clip_end = 1000.0
ob_auto_camera = bpy.data.objects.new('AutoCamera', cam_auto)
scene.collection.objects.link(ob_auto_camera)
ob_auto_camera.location = (2.04124, -3.3274, 3.09894)
ob_auto_camera.rotation_euler = (1.09748, -7.21219e-08, 0.694738)
scene.camera = ob_auto_camera
light_auto_sun = bpy.data.lights.new('AutoSun', 'SUN')
light_auto_sun.energy = 3.0
light_auto_sun.angle = 0.0523599
ob_auto_sun = bpy.data.objects.new('AutoSun', light_auto_sun)
scene.collection.objects.link(ob_auto_sun)
ob_auto_sun.rotation_euler = (0.872665, 0.174533, 0.523599)
bpy.context.view_layer.update()
